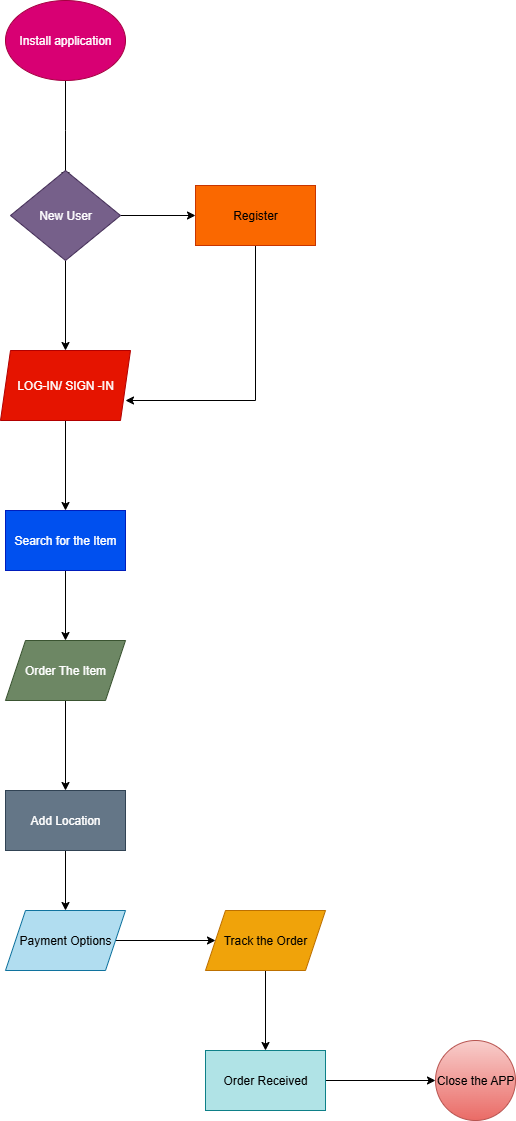

The diagram above was exported from draw.io. Its source (the exported page's mxGraphModel, read from the mxfile embedded in the PNG):
<mxGraphModel dx="930" dy="502" grid="1" gridSize="10" guides="1" tooltips="1" connect="1" arrows="1" fold="1" page="1" pageScale="1" pageWidth="850" pageHeight="1100" math="0" shadow="0">
  <root>
    <mxCell id="0" />
    <mxCell id="1" parent="0" />
    <mxCell id="9UMCpNmM2WDusnMXoDPA-3" value="" style="edgeStyle=orthogonalEdgeStyle;rounded=0;orthogonalLoop=1;jettySize=auto;html=1;" edge="1" parent="1" source="9UMCpNmM2WDusnMXoDPA-1">
      <mxGeometry relative="1" as="geometry">
        <mxPoint x="360" y="180" as="targetPoint" />
      </mxGeometry>
    </mxCell>
    <mxCell id="9UMCpNmM2WDusnMXoDPA-1" value="Install application" style="ellipse;whiteSpace=wrap;html=1;fillColor=#d80073;fontColor=#ffffff;strokeColor=#A50040;" vertex="1" parent="1">
      <mxGeometry x="300" width="120" height="80" as="geometry" />
    </mxCell>
    <mxCell id="9UMCpNmM2WDusnMXoDPA-9" value="" style="edgeStyle=orthogonalEdgeStyle;rounded=0;orthogonalLoop=1;jettySize=auto;html=1;" edge="1" parent="1" source="9UMCpNmM2WDusnMXoDPA-6" target="9UMCpNmM2WDusnMXoDPA-8">
      <mxGeometry relative="1" as="geometry" />
    </mxCell>
    <mxCell id="9UMCpNmM2WDusnMXoDPA-6" value="LOG-IN/ SIGN -IN" style="shape=parallelogram;perimeter=parallelogramPerimeter;whiteSpace=wrap;html=1;fixedSize=1;fillColor=#e51400;fontColor=#ffffff;strokeColor=#B20000;size=10;" vertex="1" parent="1">
      <mxGeometry x="295" y="350" width="130" height="70" as="geometry" />
    </mxCell>
    <mxCell id="9UMCpNmM2WDusnMXoDPA-17" value="" style="edgeStyle=none;rounded=0;orthogonalLoop=1;jettySize=auto;html=1;" edge="1" parent="1" source="9UMCpNmM2WDusnMXoDPA-8" target="9UMCpNmM2WDusnMXoDPA-16">
      <mxGeometry relative="1" as="geometry" />
    </mxCell>
    <mxCell id="9UMCpNmM2WDusnMXoDPA-8" value="Search for the Item" style="whiteSpace=wrap;html=1;fillColor=#0050ef;strokeColor=#001DBC;fontColor=#ffffff;" vertex="1" parent="1">
      <mxGeometry x="300" y="510" width="120" height="60" as="geometry" />
    </mxCell>
    <mxCell id="9UMCpNmM2WDusnMXoDPA-12" value="" style="edgeStyle=orthogonalEdgeStyle;rounded=0;orthogonalLoop=1;jettySize=auto;html=1;" edge="1" parent="1" source="9UMCpNmM2WDusnMXoDPA-10" target="9UMCpNmM2WDusnMXoDPA-11">
      <mxGeometry relative="1" as="geometry" />
    </mxCell>
    <mxCell id="9UMCpNmM2WDusnMXoDPA-13" value="" style="edgeStyle=orthogonalEdgeStyle;rounded=0;orthogonalLoop=1;jettySize=auto;html=1;" edge="1" parent="1" source="9UMCpNmM2WDusnMXoDPA-10" target="9UMCpNmM2WDusnMXoDPA-6">
      <mxGeometry relative="1" as="geometry" />
    </mxCell>
    <mxCell id="9UMCpNmM2WDusnMXoDPA-10" value="New User" style="rhombus;whiteSpace=wrap;html=1;fillColor=#76608a;fontColor=#ffffff;strokeColor=#432D57;" vertex="1" parent="1">
      <mxGeometry x="305" y="170" width="110" height="90" as="geometry" />
    </mxCell>
    <mxCell id="9UMCpNmM2WDusnMXoDPA-15" style="edgeStyle=none;rounded=0;orthogonalLoop=1;jettySize=auto;html=1;exitX=0.5;exitY=1;exitDx=0;exitDy=0;" edge="1" parent="1" source="9UMCpNmM2WDusnMXoDPA-11">
      <mxGeometry relative="1" as="geometry">
        <mxPoint x="420" y="400" as="targetPoint" />
        <Array as="points">
          <mxPoint x="550" y="400" />
          <mxPoint x="420" y="400" />
        </Array>
      </mxGeometry>
    </mxCell>
    <mxCell id="9UMCpNmM2WDusnMXoDPA-11" value="Register" style="whiteSpace=wrap;html=1;fillColor=#fa6800;fontColor=#000000;strokeColor=#C73500;" vertex="1" parent="1">
      <mxGeometry x="490" y="185" width="120" height="60" as="geometry" />
    </mxCell>
    <mxCell id="9UMCpNmM2WDusnMXoDPA-19" value="" style="edgeStyle=none;rounded=0;orthogonalLoop=1;jettySize=auto;html=1;" edge="1" parent="1" source="9UMCpNmM2WDusnMXoDPA-16" target="9UMCpNmM2WDusnMXoDPA-18">
      <mxGeometry relative="1" as="geometry" />
    </mxCell>
    <mxCell id="9UMCpNmM2WDusnMXoDPA-16" value="Order The Item" style="shape=parallelogram;perimeter=parallelogramPerimeter;whiteSpace=wrap;html=1;fixedSize=1;fillColor=#6d8764;strokeColor=#3A5431;fontColor=#ffffff;" vertex="1" parent="1">
      <mxGeometry x="300" y="640" width="120" height="60" as="geometry" />
    </mxCell>
    <mxCell id="9UMCpNmM2WDusnMXoDPA-23" value="" style="edgeStyle=none;rounded=0;orthogonalLoop=1;jettySize=auto;html=1;" edge="1" parent="1" source="9UMCpNmM2WDusnMXoDPA-18" target="9UMCpNmM2WDusnMXoDPA-22">
      <mxGeometry relative="1" as="geometry" />
    </mxCell>
    <mxCell id="9UMCpNmM2WDusnMXoDPA-18" value="Add Location" style="whiteSpace=wrap;html=1;fillColor=#647687;strokeColor=#314354;fontColor=#ffffff;" vertex="1" parent="1">
      <mxGeometry x="300" y="790" width="120" height="60" as="geometry" />
    </mxCell>
    <mxCell id="9UMCpNmM2WDusnMXoDPA-28" value="" style="edgeStyle=none;rounded=0;orthogonalLoop=1;jettySize=auto;html=1;" edge="1" parent="1" source="9UMCpNmM2WDusnMXoDPA-20" target="9UMCpNmM2WDusnMXoDPA-27">
      <mxGeometry relative="1" as="geometry" />
    </mxCell>
    <mxCell id="9UMCpNmM2WDusnMXoDPA-20" value="Track the Order" style="shape=parallelogram;perimeter=parallelogramPerimeter;whiteSpace=wrap;html=1;fixedSize=1;fillColor=#f0a30a;strokeColor=#BD7000;fontColor=#000000;" vertex="1" parent="1">
      <mxGeometry x="500" y="910" width="120" height="60" as="geometry" />
    </mxCell>
    <mxCell id="9UMCpNmM2WDusnMXoDPA-24" value="" style="edgeStyle=none;rounded=0;orthogonalLoop=1;jettySize=auto;html=1;" edge="1" parent="1" source="9UMCpNmM2WDusnMXoDPA-22" target="9UMCpNmM2WDusnMXoDPA-20">
      <mxGeometry relative="1" as="geometry" />
    </mxCell>
    <mxCell id="9UMCpNmM2WDusnMXoDPA-22" value="Payment Options" style="shape=parallelogram;perimeter=parallelogramPerimeter;whiteSpace=wrap;html=1;fixedSize=1;fillColor=#b1ddf0;strokeColor=#10739e;" vertex="1" parent="1">
      <mxGeometry x="300" y="910" width="120" height="60" as="geometry" />
    </mxCell>
    <mxCell id="9UMCpNmM2WDusnMXoDPA-25" value="Close the APP" style="ellipse;whiteSpace=wrap;html=1;fillColor=#f8cecc;strokeColor=#b85450;gradientColor=#ea6b66;" vertex="1" parent="1">
      <mxGeometry x="730" y="1040" width="80" height="80" as="geometry" />
    </mxCell>
    <mxCell id="9UMCpNmM2WDusnMXoDPA-29" style="edgeStyle=none;rounded=0;orthogonalLoop=1;jettySize=auto;html=1;exitX=1;exitY=0.5;exitDx=0;exitDy=0;" edge="1" parent="1" source="9UMCpNmM2WDusnMXoDPA-27" target="9UMCpNmM2WDusnMXoDPA-25">
      <mxGeometry relative="1" as="geometry" />
    </mxCell>
    <mxCell id="9UMCpNmM2WDusnMXoDPA-27" value="Order Received" style="whiteSpace=wrap;html=1;fillColor=#b0e3e6;strokeColor=#0e8088;" vertex="1" parent="1">
      <mxGeometry x="500" y="1050" width="120" height="60" as="geometry" />
    </mxCell>
  </root>
</mxGraphModel>